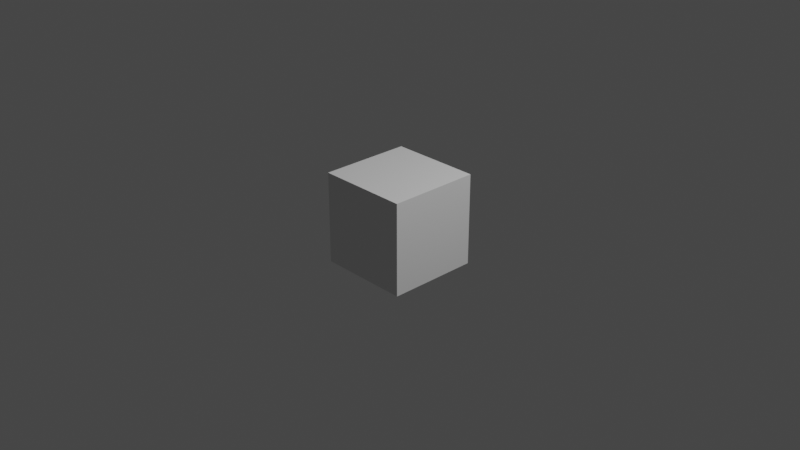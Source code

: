 # Source: farlands_crossing.blend  (saved by Blender 2.83.19; exported with 4.5.12 LTS)
import bpy
from mathutils import Matrix  # noqa: F401  (used for matrix-valued properties, if any)

bpy.ops.wm.read_factory_settings(use_empty=True)
scene = bpy.context.scene
scene.name = 'Scene'

# ---- collections
col_collection = bpy.data.collections.new('Collection'); scene.collection.children.link(col_collection)

# ---- materials (node trees are filled in below, after node groups)
mat_none = bpy.data.materials.new('None')
mat_none.use_transparent_shadow = False

# ---- material node trees
mat_none.use_nodes = True; mat_none.node_tree.nodes.clear()
_N = mat_none.node_tree.nodes; _L = mat_none.node_tree.links
n0 = _N.new('ShaderNodeBsdfPrincipled'); n0.name = 'Principled BSDF'; n0.location = (10, 300)
n0.distribution = 'GGX'
n0.subsurface_method = 'BURLEY'
n0.inputs[3].default_value = 1.45
n0.inputs[27].default_value = (0.0, 0.0, 0.0, 1.0)
n0.inputs[28].default_value = 1.0
n1 = _N.new('ShaderNodeOutputMaterial'); n1.name = 'Material Output'; n1.location = (300, 300)
_L.new(n0.outputs[0], n1.inputs[0])
n1.is_active_output = True

# ---- world
world_world = bpy.data.worlds.new('World'); scene.world = world_world
world_world.use_nodes = True; world_world.node_tree.nodes.clear()
_N = world_world.node_tree.nodes; _L = world_world.node_tree.links
n0 = _N.new('ShaderNodeOutputWorld'); n0.name = 'World Output'; n0.location = (300, 300)
n1 = _N.new('ShaderNodeBackground'); n1.name = 'Background'; n1.location = (10, 300)
n1.inputs[0].default_value = (0.05088, 0.05088, 0.05088, 1.0)
_L.new(n1.outputs[0], n0.inputs[0])
n0.is_active_output = True
world_world.color = (0.05088, 0.05088, 0.05088)
world_world.use_sun_shadow = False
world_world.sun_shadow_jitter_overblur = 0.0

# ---- cameras
cam_camera = bpy.data.cameras.new('Camera')
cam_camera.clip_end = 100.0
cam_camera.ortho_scale = 7.314

# ---- lights
light_light = bpy.data.lights.new('Light', 'POINT')
light_light.transmission_factor = 0.0
light_light.energy = 1000.0
light_light.shadow_soft_size = 0.1
light_light.shadow_maximum_resolution = 0.006
light_light.use_absolute_resolution = True

# ---- meshes
me_wood_mesh__wood_mesh__001 = bpy.data.meshes.new('WOOD_mesh__WOOD_mesh_.001')
me_wood_mesh__wood_mesh__001.from_pydata([(-0.05556, 0.0, -0.3889), (-0.1667, 0.0, -0.3889), (-0.1667, 0.0, 0.3889), (-0.05556, 0.0, 0.3889), (-0.3889, 0.0, -0.05556), (-0.3889, 0.0, -0.1667), (-0.1667, 0.0, -0.1667), (-0.1667, 0.0, -0.05556), (-0.3889, 0.0, 0.1667), (-0.3889, 0.0, 0.05556), (-0.1667, 0.0, 0.05556), (-0.1667, 0.0, 0.1667), (0.05556, 0.0, 0.1667), (0.05556, 0.0, 0.05556), (-0.05556, 0.0, 0.05556), (-0.05556, 0.0, 0.1667), (0.05556, 0.0, -0.05556), (0.05556, 0.0, -0.1667), (-0.05556, 0.0, -0.1667), (-0.05556, 0.0, -0.05556), (0.05556, 0.0, 0.3889), (0.1667, 0.0, 0.3889), (0.1667, 0.0, -0.3889), (0.05556, 0.0, -0.3889), (0.1667, 0.0, -0.05556), (0.1667, 0.0, -0.1667), (0.3889, 0.0, -0.1667), (0.3889, 0.0, -0.05556), (0.1667, 0.0, 0.1667), (0.1667, 0.0, 0.05556), (0.3889, 0.0, 0.05556), (0.3889, 0.0, 0.1667)], [], [(0, 1, 2, 3), (4, 7, 6, 5), (8, 11, 10, 9), (12, 13, 14, 15), (16, 17, 18, 19), (20, 21, 22, 23), (24, 27, 26, 25), (28, 31, 30, 29)])
me_wood_mesh__wood_mesh__001.polygons.foreach_set('use_smooth', [True] * 8)
_uv = me_wood_mesh__wood_mesh__001.uv_layers.new(name='UVMap')
_uv.uv.foreach_set('vector', [0.125, 0.625, 0.125, 0.5, 0.9375, 0.5, 0.9375, 0.625, 0.125, 0.375, 0.375, 0.375, 0.375, 0.25, 0.125, 0.25, 0.375, 0.125, 0.125, 0.125, 0.125, 0.25, 0.375, 0.25, 0.5, 0.5, 0.375, 0.5, 0.375, 0.375, 0.5, 0.375, 0.5, 0.375, 0.625, 0.375, 0.625, 0.5, 0.5, 0.5, 0.125, 0.125, 0.125, 0.0, 1.0, 0.0, 1.0, 0.125, 0.125, 0.5, 0.375, 0.5, 0.375, 0.375, 0.125, 0.375, 0.375, 0.375, 0.625, 0.375, 0.625, 0.25, 0.375, 0.25])
me_wood_mesh__wood_mesh__001.materials.append(mat_none)
me_wood_mesh__wood_mesh__001.use_remesh_fix_poles = True
me_wood_mesh__wood_mesh__001.use_remesh_preserve_attributes = False
me_wood_mesh__wood_mesh__001.use_mirror_vertex_groups = False
me_wood_mesh__wood_mesh__001.update()
me_wood_mesh__wood_mesh__001.normals_split_custom_set([tuple(v) for v in zip(*[iter([0.0, 1.0, 0.0, 0.0, 1.0, 0.0, 0.0, 1.0, 0.0, 0.0, 1.0, 0.0, 0.0, 1.0, 0.0, 0.0, 1.0, 0.0, 0.0, 1.0, 0.0, 0.0, 1.0, 0.0, 0.0, 1.0, 0.0, 0.0, 1.0, 0.0, 0.0, 1.0, 0.0, 0.0, 1.0, 0.0, 0.0, 1.0, 0.0, 0.0, 1.0, 0.0, 0.0, 1.0, 0.0, 0.0, 1.0, 0.0, 0.0, 1.0, 0.0, 0.0, 1.0, 0.0, 0.0, 1.0, 0.0, 0.0, 1.0, 0.0, 0.0, 1.0, 0.0, 0.0, 1.0, 0.0, 0.0, 1.0, 0.0, 0.0, 1.0, 0.0, 0.0, 1.0, 0.0, 0.0, 1.0, 0.0, 0.0, 1.0, 0.0, 0.0, 1.0, 0.0, 0.0, 1.0, 0.0, 0.0, 1.0, 0.0, 0.0, 1.0, 0.0, 0.0, 1.0, 0.0])] * 3)])
me_rail_mesh__rail_mesh__001 = bpy.data.meshes.new('RAIL_mesh__RAIL_mesh_.001')
me_rail_mesh__rail_mesh__001.from_pydata([(-0.4444, 5.6e-05, -0.2222), (-0.4444, 5.6e-05, -0.3333), (0.4444, 5.6e-05, -0.3333), (0.4444, 5.6e-05, -0.2222), (-0.2222, 5.6e-05, -0.3333), (-0.2222, 5.6e-05, -0.4444), (-0.3333, 5.6e-05, -0.4444), (-0.3333, 5.6e-05, -0.3333), (-0.2222, 5.6e-05, 0.3333), (-0.2222, 5.6e-05, 0.4444), (-0.3333, 5.6e-05, 0.4444), (-0.3333, 5.6e-05, 0.3333), (-0.2222, 5.6e-05, 0.2222), (-0.3333, 5.6e-05, 0.2222), (-0.3333, 5.6e-05, -0.2222), (-0.2222, 5.6e-05, -0.2222), (0.3333, 5.6e-05, -0.3333), (0.3333, 5.6e-05, -0.4444), (0.2222, 5.6e-05, -0.4444), (0.2222, 5.6e-05, -0.3333), (0.3333, 5.6e-05, 0.3333), (0.3333, 5.6e-05, 0.4444), (0.2222, 5.6e-05, 0.4444), (0.2222, 5.6e-05, 0.3333), (0.2222, 5.6e-05, -0.2222), (0.3333, 5.6e-05, -0.2222), (0.3333, 5.6e-05, 0.2222), (0.2222, 5.6e-05, 0.2222), (0.4444, 5.6e-05, 0.2222), (0.4444, 5.6e-05, 0.3333), (-0.4444, 5.6e-05, 0.3333), (-0.4444, 5.6e-05, 0.2222)], [], [(0, 3, 2, 1), (4, 5, 6, 7), (8, 11, 10, 9), (12, 15, 14, 13), (16, 17, 18, 19), (20, 23, 22, 21), (24, 27, 26, 25), (28, 31, 30, 29)])
me_rail_mesh__rail_mesh__001.polygons.foreach_set('use_smooth', [True] * 8)
_uv = me_rail_mesh__rail_mesh__001.uv_layers.new(name='UVMap')
_uv.uv.foreach_set('vector', [0.875, 1.0, 0.875, 0.0, 1.0, 0.0, 1.0, 1.0, 0.375, 0.125, 0.375, 0.25, 0.25, 0.25, 0.25, 0.125, 0.375, 0.375, 0.25, 0.375, 0.25, 0.25, 0.375, 0.25, 0.25, 0.5, 0.25, 1.0, 0.125, 1.0, 0.125, 0.5, 0.875, 0.125, 0.875, 0.25, 0.75, 0.25, 0.75, 0.125, 0.875, 0.125, 0.75, 0.125, 0.75, 0.0, 0.875, 0.0, 0.75, 1.0, 0.75, 0.5, 0.875, 0.5, 0.875, 1.0, 0.125, 0.0, 0.125, 1.0, 0.0, 1.0, 0.0, 0.0])
me_rail_mesh__rail_mesh__001.materials.append(mat_none)
me_rail_mesh__rail_mesh__001.use_remesh_fix_poles = True
me_rail_mesh__rail_mesh__001.use_remesh_preserve_attributes = False
me_rail_mesh__rail_mesh__001.use_mirror_vertex_groups = False
me_rail_mesh__rail_mesh__001.update()
me_rail_mesh__rail_mesh__001.normals_split_custom_set([tuple(v) for v in zip(*[iter([0.0, 1.0, 0.0, 0.0, 1.0, 0.0, 0.0, 1.0, 0.0, 0.0, 1.0, 0.0, 0.0, 1.0, 0.0, 0.0, 1.0, 0.0, 0.0, 1.0, 0.0, 0.0, 1.0, 0.0, 0.0, 1.0, 0.0, 0.0, 1.0, 0.0, 0.0, 1.0, 0.0, 0.0, 1.0, 0.0, 0.0, 1.0, 0.0, 0.0, 1.0, 0.0, 0.0, 1.0, 0.0, 0.0, 1.0, 0.0, 0.0, 1.0, 0.0, 0.0, 1.0, 0.0, 0.0, 1.0, 0.0, 0.0, 1.0, 0.0, 0.0, 1.0, 0.0, 0.0, 1.0, 0.0, 0.0, 1.0, 0.0, 0.0, 1.0, 0.0, 0.0, 1.0, 0.0, 0.0, 1.0, 0.0, 0.0, 1.0, 0.0, 0.0, 1.0, 0.0, 0.0, 1.0, 0.0, 0.0, 1.0, 0.0, 0.0, 1.0, 0.0, 0.0, 1.0, 0.0])] * 3)])
me_cube_001 = bpy.data.meshes.new('Cube.001')
me_cube_001.from_pydata([(-0.5, -0.5, -0.5), (-0.5, -0.5, 0.5), (-0.5, 0.5, -0.5), (-0.5, 0.5, 0.5), (0.5, -0.5, -0.5), (0.5, -0.5, 0.5), (0.5, 0.5, -0.5), (0.5, 0.5, 0.5)], [], [(0, 1, 3, 2), (2, 3, 7, 6), (6, 7, 5, 4), (4, 5, 1, 0), (2, 6, 4, 0), (7, 3, 1, 5)])
_uv = me_cube_001.uv_layers.new(name='UVMap')
_uv.uv.foreach_set('vector', [0.375, 0.0, 0.625, 0.0, 0.625, 0.25, 0.375, 0.25, 0.375, 0.25, 0.625, 0.25, 0.625, 0.5, 0.375, 0.5, 0.375, 0.5, 0.625, 0.5, 0.625, 0.75, 0.375, 0.75, 0.375, 0.75, 0.625, 0.75, 0.625, 1.0, 0.375, 1.0, 0.125, 0.5, 0.375, 0.5, 0.375, 0.75, 0.125, 0.75, 0.625, 0.5, 0.875, 0.5, 0.875, 0.75, 0.625, 0.75])
me_cube_001.use_remesh_fix_poles = True
me_cube_001.use_remesh_preserve_attributes = False
me_cube_001.use_mirror_vertex_groups = False
me_cube_001.update()

# ---- objects
ob_light = bpy.data.objects.new('Light', light_light)
ob_camera = bpy.data.objects.new('Camera', cam_camera)
ob_wood_mesh__wood_mesh__001 = bpy.data.objects.new('WOOD_mesh__WOOD_mesh_.001', me_wood_mesh__wood_mesh__001)
ob_rail_mesh__rail_mesh__001 = bpy.data.objects.new('RAIL_mesh__RAIL_mesh_.001', me_rail_mesh__rail_mesh__001)
ob_cube = bpy.data.objects.new('Cube', me_cube_001)

# ---- transforms, parenting, visibility, modifiers, constraints
ob_light.location = (4.076, 1.005, 5.904)
ob_light.rotation_euler = (0.6503, 0.05522, 1.866)
ob_light.lock_rotations_4d = False
ob_light.empty_display_type = 'ARROWS'
ob_light.color = (0.0, 0.0, 0.0, 0.0)
ob_light.lineart.crease_threshold = 0.0
ob_camera.location = (7.359, -6.926, 4.958)
ob_camera.rotation_euler = (1.109, 0.0, 0.8149)
ob_camera.lock_rotations_4d = False
ob_camera.empty_display_type = 'ARROWS'
ob_camera.color = (0.0, 0.0, 0.0, 0.0)
ob_camera.display_type = 'WIRE'
ob_camera.lineart.crease_threshold = 0.0
ob_wood_mesh__wood_mesh__001.location = (0.0, 0.0, -0.49)
ob_wood_mesh__wood_mesh__001.rotation_euler = (1.571, -0.0, 0.0)
ob_wood_mesh__wood_mesh__001.scale = (1.125, 1.0, 1.125)
ob_wood_mesh__wood_mesh__001.lineart.crease_threshold = 0.0
ob_rail_mesh__rail_mesh__001.location = (0.0, 0.0, -0.48)
ob_rail_mesh__rail_mesh__001.rotation_euler = (1.571, -0.0, 0.0)
ob_rail_mesh__rail_mesh__001.scale = (1.125, 1.0, 1.125)
ob_rail_mesh__rail_mesh__001.lineart.crease_threshold = 0.0
ob_cube.location = (0.0, 0.0, 0.0)
ob_cube.lineart.crease_threshold = 0.0

# ---- collection membership
col_collection.objects.link(ob_light)
col_collection.objects.link(ob_camera)
col_collection.objects.link(ob_wood_mesh__wood_mesh__001)
col_collection.objects.link(ob_rail_mesh__rail_mesh__001)
col_collection.objects.link(ob_cube)

# ---- scene / render settings (as saved in the file)
scene.camera = ob_camera
scene.frame_start = 1; scene.frame_end = 250; scene.frame_set(1)
scene.render.engine = 'BLENDER_EEVEE_NEXT'
scene.cycles.use_denoising = False
scene.cycles.samples = 128
scene.cycles.sampling_pattern = 'TABULATED_SOBOL'
scene.cycles.use_adaptive_sampling = False
scene.cycles.use_light_tree = False
scene.view_settings.view_transform = 'Filmic'
bpy.context.view_layer.update()
